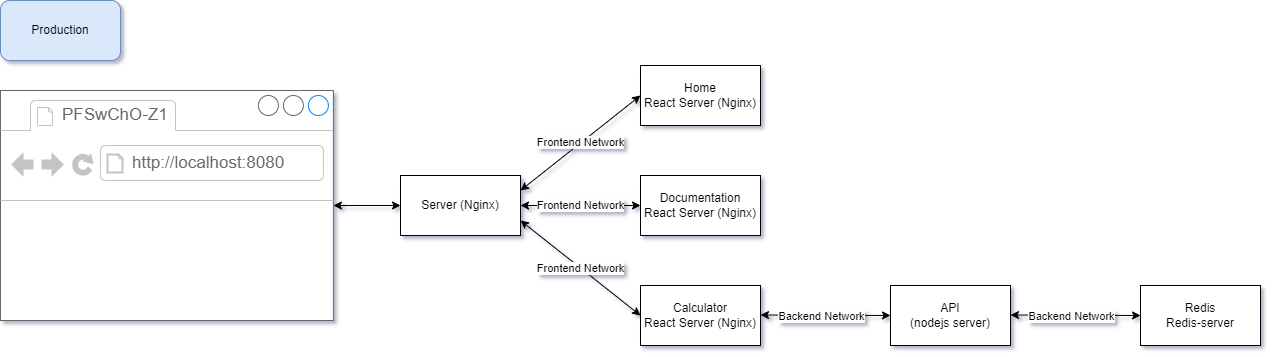

The diagram above was exported from draw.io. Its source (the exported page's mxGraphModel, read from the mxfile embedded in the PNG):
<mxGraphModel dx="780" dy="1184" grid="1" gridSize="10" guides="1" tooltips="1" connect="1" arrows="1" fold="1" page="1" pageScale="1" pageWidth="827" pageHeight="1169" math="0" shadow="0">
  <root>
    <mxCell id="0" />
    <mxCell id="1" parent="0" />
    <mxCell id="YBpmEjzPNl3e-IJRehnQ-1" value="" style="strokeWidth=1;shadow=0;dashed=0;align=center;html=1;shape=mxgraph.mockup.containers.browserWindow;rSize=0;strokeColor=#666666;strokeColor2=#008cff;strokeColor3=#c4c4c4;mainText=,;recursiveResize=0;" parent="1" vertex="1">
      <mxGeometry x="30" y="220" width="332.89" height="230" as="geometry" />
    </mxCell>
    <mxCell id="YBpmEjzPNl3e-IJRehnQ-2" value="PFSwChO-Z1" style="strokeWidth=1;shadow=0;dashed=0;align=center;html=1;shape=mxgraph.mockup.containers.anchor;fontSize=17;fontColor=#666666;align=left;" parent="YBpmEjzPNl3e-IJRehnQ-1" vertex="1">
      <mxGeometry x="60" y="12" width="110" height="26" as="geometry" />
    </mxCell>
    <mxCell id="YBpmEjzPNl3e-IJRehnQ-3" value="http://localhost:8080" style="strokeWidth=1;shadow=0;dashed=0;align=center;html=1;shape=mxgraph.mockup.containers.anchor;rSize=0;fontSize=17;fontColor=#666666;align=left;" parent="YBpmEjzPNl3e-IJRehnQ-1" vertex="1">
      <mxGeometry x="130" y="60" width="250" height="26" as="geometry" />
    </mxCell>
    <mxCell id="YBpmEjzPNl3e-IJRehnQ-4" value="Server (Nginx)" style="rounded=0;whiteSpace=wrap;html=1;" parent="1" vertex="1">
      <mxGeometry x="430" y="305" width="120" height="60" as="geometry" />
    </mxCell>
    <mxCell id="YBpmEjzPNl3e-IJRehnQ-5" value="" style="endArrow=classic;startArrow=classic;html=1;rounded=0;entryX=0;entryY=0.5;entryDx=0;entryDy=0;" parent="1" source="YBpmEjzPNl3e-IJRehnQ-1" target="YBpmEjzPNl3e-IJRehnQ-4" edge="1">
      <mxGeometry width="50" height="50" relative="1" as="geometry">
        <mxPoint x="350" y="380" as="sourcePoint" />
        <mxPoint x="400" y="330" as="targetPoint" />
      </mxGeometry>
    </mxCell>
    <mxCell id="YBpmEjzPNl3e-IJRehnQ-6" value="Home&lt;br&gt;React Server (Nginx)" style="rounded=0;whiteSpace=wrap;html=1;" parent="1" vertex="1">
      <mxGeometry x="670" y="195" width="120" height="60" as="geometry" />
    </mxCell>
    <mxCell id="YBpmEjzPNl3e-IJRehnQ-7" value="&lt;span&gt;Documentation&lt;br&gt;React Server (Nginx)&lt;/span&gt;" style="rounded=0;whiteSpace=wrap;html=1;" parent="1" vertex="1">
      <mxGeometry x="670" y="305" width="120" height="60" as="geometry" />
    </mxCell>
    <mxCell id="YBpmEjzPNl3e-IJRehnQ-8" value="&lt;span&gt;Calculator&lt;br&gt;React Server (Nginx)&lt;/span&gt;" style="rounded=0;whiteSpace=wrap;html=1;" parent="1" vertex="1">
      <mxGeometry x="670" y="415" width="120" height="60" as="geometry" />
    </mxCell>
    <mxCell id="YBpmEjzPNl3e-IJRehnQ-9" value="Frontend Network" style="endArrow=classic;startArrow=classic;html=1;rounded=0;entryX=0;entryY=0.5;entryDx=0;entryDy=0;exitX=1;exitY=0.25;exitDx=0;exitDy=0;" parent="1" source="YBpmEjzPNl3e-IJRehnQ-4" target="YBpmEjzPNl3e-IJRehnQ-6" edge="1">
      <mxGeometry width="50" height="50" relative="1" as="geometry">
        <mxPoint x="500" y="250" as="sourcePoint" />
        <mxPoint x="550" y="200" as="targetPoint" />
      </mxGeometry>
    </mxCell>
    <mxCell id="YBpmEjzPNl3e-IJRehnQ-11" value="Frontend Network" style="endArrow=classic;startArrow=classic;html=1;rounded=0;entryX=0;entryY=0.5;entryDx=0;entryDy=0;exitX=1;exitY=0.75;exitDx=0;exitDy=0;" parent="1" source="YBpmEjzPNl3e-IJRehnQ-4" target="YBpmEjzPNl3e-IJRehnQ-8" edge="1">
      <mxGeometry width="50" height="50" relative="1" as="geometry">
        <mxPoint x="510" y="515" as="sourcePoint" />
        <mxPoint x="579.9999999999999" y="410" as="targetPoint" />
      </mxGeometry>
    </mxCell>
    <mxCell id="YBpmEjzPNl3e-IJRehnQ-12" value="Frontend Network" style="endArrow=classic;startArrow=classic;html=1;rounded=0;entryX=0;entryY=0.5;entryDx=0;entryDy=0;exitX=1;exitY=0.5;exitDx=0;exitDy=0;" parent="1" source="YBpmEjzPNl3e-IJRehnQ-4" target="YBpmEjzPNl3e-IJRehnQ-7" edge="1">
      <mxGeometry width="50" height="50" relative="1" as="geometry">
        <mxPoint x="570" y="350" as="sourcePoint" />
        <mxPoint x="639.9999999999999" y="450" as="targetPoint" />
      </mxGeometry>
    </mxCell>
    <mxCell id="YBpmEjzPNl3e-IJRehnQ-13" value="" style="endArrow=classic;startArrow=classic;html=1;rounded=0;exitX=1;exitY=0.5;exitDx=0;exitDy=0;" parent="1" edge="1">
      <mxGeometry width="50" height="50" relative="1" as="geometry">
        <mxPoint x="790" y="444.5" as="sourcePoint" />
        <mxPoint x="920" y="445" as="targetPoint" />
      </mxGeometry>
    </mxCell>
    <mxCell id="YBpmEjzPNl3e-IJRehnQ-14" value="Backend Network" style="edgeLabel;html=1;align=center;verticalAlign=middle;resizable=0;points=[];" parent="YBpmEjzPNl3e-IJRehnQ-13" vertex="1" connectable="0">
      <mxGeometry x="-0.2556" y="-1" relative="1" as="geometry">
        <mxPoint x="13" as="offset" />
      </mxGeometry>
    </mxCell>
    <mxCell id="YBpmEjzPNl3e-IJRehnQ-15" value="Redis&lt;br&gt;Redis-server" style="rounded=0;whiteSpace=wrap;html=1;" parent="1" vertex="1">
      <mxGeometry x="1170" y="415" width="120" height="60" as="geometry" />
    </mxCell>
    <mxCell id="YBpmEjzPNl3e-IJRehnQ-16" value="Production" style="rounded=1;whiteSpace=wrap;html=1;fillColor=#dae8fc;strokeColor=#6c8ebf;" parent="1" vertex="1">
      <mxGeometry x="30" y="130" width="120" height="60" as="geometry" />
    </mxCell>
    <mxCell id="2cFdMx8wQnUT9SadMwWL-1" value="API&lt;br&gt;(nodejs server)" style="rounded=0;whiteSpace=wrap;html=1;" vertex="1" parent="1">
      <mxGeometry x="920" y="415" width="120" height="60" as="geometry" />
    </mxCell>
    <mxCell id="2cFdMx8wQnUT9SadMwWL-2" value="" style="endArrow=classic;startArrow=classic;html=1;rounded=0;exitX=1;exitY=0.5;exitDx=0;exitDy=0;" edge="1" parent="1">
      <mxGeometry width="50" height="50" relative="1" as="geometry">
        <mxPoint x="1040" y="444.5" as="sourcePoint" />
        <mxPoint x="1170" y="445" as="targetPoint" />
      </mxGeometry>
    </mxCell>
    <mxCell id="2cFdMx8wQnUT9SadMwWL-3" value="Backend Network" style="edgeLabel;html=1;align=center;verticalAlign=middle;resizable=0;points=[];" vertex="1" connectable="0" parent="2cFdMx8wQnUT9SadMwWL-2">
      <mxGeometry x="-0.2556" y="-1" relative="1" as="geometry">
        <mxPoint x="13" as="offset" />
      </mxGeometry>
    </mxCell>
  </root>
</mxGraphModel>